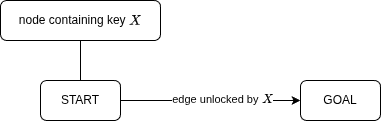

The diagram above was exported from draw.io. Its source (the exported page's mxGraphModel, read from the mxfile embedded in the PNG):
<mxGraphModel dx="511" dy="980" grid="1" gridSize="10" guides="1" tooltips="1" connect="1" arrows="1" fold="1" page="1" pageScale="1" pageWidth="850" pageHeight="1100" math="1" shadow="0">
  <root>
    <mxCell id="0" />
    <mxCell id="1" parent="0" />
    <mxCell id="Nvmq5F3VZafhhvdtT3rn-1" edge="1" parent="1" source="BJ-tKim8hU4mZnXyoshS-4" style="edgeStyle=orthogonalEdgeStyle;rounded=0;orthogonalLoop=1;jettySize=auto;html=1;exitX=1;exitY=0.5;exitDx=0;exitDy=0;entryX=0;entryY=0.5;entryDx=0;entryDy=0;" target="BJ-tKim8hU4mZnXyoshS-5">
      <mxGeometry relative="1" as="geometry" />
    </mxCell>
    <mxCell id="Nvmq5F3VZafhhvdtT3rn-2" connectable="0" parent="Nvmq5F3VZafhhvdtT3rn-1" style="edgeLabel;html=1;align=center;verticalAlign=middle;resizable=0;points=[];" value="edge unlocked by \(X\)" vertex="1">
      <mxGeometry relative="1" x="0.1333" y="1" as="geometry">
        <mxPoint as="offset" />
      </mxGeometry>
    </mxCell>
    <mxCell id="BJ-tKim8hU4mZnXyoshS-4" parent="1" style="rounded=1;whiteSpace=wrap;html=1;perimeterSpacing=0;" value="START" vertex="1">
      <mxGeometry height="40" width="80" x="80" y="240" as="geometry" />
    </mxCell>
    <mxCell id="BJ-tKim8hU4mZnXyoshS-5" parent="1" style="rounded=1;whiteSpace=wrap;html=1;" value="GOAL" vertex="1">
      <mxGeometry height="40" width="80" x="340" y="240" as="geometry" />
    </mxCell>
    <mxCell id="Nvmq5F3VZafhhvdtT3rn-3" edge="1" parent="1" source="BJ-tKim8hU4mZnXyoshS-6" style="edgeStyle=orthogonalEdgeStyle;rounded=0;orthogonalLoop=1;jettySize=auto;html=1;exitX=0.5;exitY=1;exitDx=0;exitDy=0;entryX=0.5;entryY=0;entryDx=0;entryDy=0;endArrow=none;endFill=0;" target="BJ-tKim8hU4mZnXyoshS-4">
      <mxGeometry relative="1" as="geometry" />
    </mxCell>
    <mxCell id="BJ-tKim8hU4mZnXyoshS-6" parent="1" style="rounded=1;whiteSpace=wrap;html=1;" value="node containing key \(X\)" vertex="1">
      <mxGeometry height="40" width="160" x="40" y="160" as="geometry" />
    </mxCell>
  </root>
</mxGraphModel>